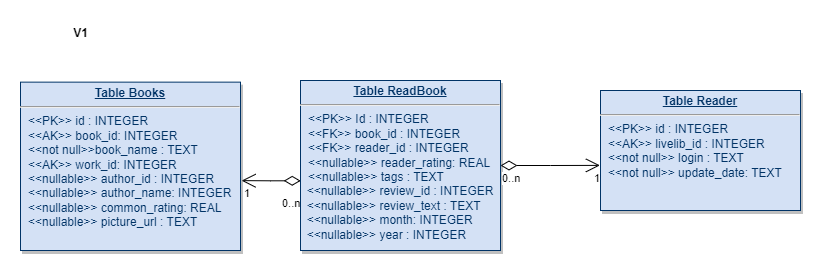

The diagram above was exported from draw.io. Its source (the exported page's mxGraphModel, read from the mxfile embedded in the PNG):
<mxGraphModel dx="1206" dy="817" grid="1" gridSize="10" guides="1" tooltips="1" connect="1" arrows="1" fold="1" page="1" pageScale="1" pageWidth="826" pageHeight="1169" background="none" math="0" shadow="0">
  <root>
    <mxCell id="0" />
    <mxCell id="1" parent="0" />
    <mxCell id="19" value="&lt;p style=&quot;margin: 0px; margin-top: 4px; text-align: center; text-decoration: underline;&quot;&gt;&lt;b&gt;Table Reader&lt;/b&gt;&lt;/p&gt;&lt;hr&gt;&lt;p style=&quot;margin: 0px; margin-left: 8px;&quot;&gt;&amp;lt;&amp;lt;PK&amp;gt;&amp;gt; id : INTEGER&lt;/p&gt;&lt;p style=&quot;margin: 0px; margin-left: 8px;&quot;&gt;&amp;lt;&amp;lt;AK&amp;gt;&amp;gt; livelib_id : INTEGER&lt;/p&gt;&lt;p style=&quot;margin: 0px; margin-left: 8px;&quot;&gt;&amp;lt;&amp;lt;not null&amp;gt;&amp;gt; login : TEXT&lt;/p&gt;&lt;p style=&quot;margin: 0px; margin-left: 8px;&quot;&gt;&amp;lt;&amp;lt;not null&amp;gt;&amp;gt; update_date: TEXT&lt;/p&gt;" style="verticalAlign=top;align=left;overflow=fill;fontSize=12;fontFamily=Helvetica;html=1;strokeColor=#003366;shadow=1;fillColor=#D4E1F5;fontColor=#003366" parent="1" vertex="1">
      <mxGeometry x="590" y="110" width="200" height="120" as="geometry" />
    </mxCell>
    <mxCell id="21" value="&lt;p style=&quot;margin: 0px; margin-top: 4px; text-align: center; text-decoration: underline;&quot;&gt;&lt;b&gt;Table ReadBook&lt;/b&gt;&lt;/p&gt;&lt;hr&gt;&lt;p style=&quot;margin: 0px; margin-left: 8px;&quot;&gt;&amp;lt;&amp;lt;PK&amp;gt;&amp;gt; Id : INTEGER&lt;/p&gt;&lt;p style=&quot;margin: 0px; margin-left: 8px;&quot;&gt;&amp;lt;&amp;lt;FK&amp;gt;&amp;gt; book_id : INTEGER&lt;/p&gt;&lt;p style=&quot;margin: 0px; margin-left: 8px;&quot;&gt;&amp;lt;&amp;lt;FK&amp;gt;&amp;gt; reader_id : INTEGER&lt;/p&gt;&lt;p style=&quot;margin: 0px; margin-left: 8px;&quot;&gt;&amp;lt;&amp;lt;nullable&amp;gt;&amp;gt; reader_rating: REAL&lt;/p&gt;&lt;p style=&quot;margin: 0px; margin-left: 8px;&quot;&gt;&amp;lt;&amp;lt;nullable&amp;gt;&amp;gt; tags : TEXT&lt;/p&gt;&amp;nbsp; &amp;lt;&amp;lt;nullable&amp;gt;&amp;gt;&amp;nbsp;&lt;span style=&quot;background-color: initial;&quot;&gt;review_id : INTEGER&lt;/span&gt;&lt;br&gt;&amp;nbsp; &amp;lt;&amp;lt;nullable&amp;gt;&amp;gt;&amp;nbsp;&lt;span style=&quot;background-color: initial;&quot;&gt;review_text : TEXT&lt;/span&gt;&lt;br&gt;&amp;nbsp; &amp;lt;&amp;lt;nullable&amp;gt;&amp;gt;&amp;nbsp;&lt;span style=&quot;background-color: initial;&quot;&gt;month: INTEGER&lt;/span&gt;&lt;br&gt;&amp;nbsp; &amp;lt;&amp;lt;nullable&amp;gt;&amp;gt;&amp;nbsp;&lt;span style=&quot;background-color: initial;&quot;&gt;year : INTEGER&lt;/span&gt;" style="verticalAlign=top;align=left;overflow=fill;fontSize=12;fontFamily=Helvetica;html=1;strokeColor=#003366;shadow=1;fillColor=#D4E1F5;fontColor=#003366" parent="1" vertex="1">
      <mxGeometry x="290" y="100" width="200" height="170" as="geometry" />
    </mxCell>
    <mxCell id="25" value="&lt;p style=&quot;margin: 0px; margin-top: 4px; text-align: center; text-decoration: underline;&quot;&gt;&lt;b&gt;Table Books&lt;/b&gt;&lt;/p&gt;&lt;hr&gt;&lt;p style=&quot;margin: 0px; margin-left: 8px;&quot;&gt;&amp;lt;&amp;lt;PK&amp;gt;&amp;gt; id : INTEGER&lt;/p&gt;&lt;p style=&quot;margin: 0px; margin-left: 8px;&quot;&gt;&amp;lt;&amp;lt;AK&amp;gt;&amp;gt; book_id: INTEGER&lt;/p&gt;&lt;p style=&quot;margin: 0px; margin-left: 8px;&quot;&gt;&amp;lt;&amp;lt;not null&amp;gt;&amp;gt;book_name : TEXT&lt;/p&gt;&lt;p style=&quot;margin: 0px; margin-left: 8px;&quot;&gt;&amp;lt;&amp;lt;AK&amp;gt;&amp;gt; work_id: INTEGER&lt;/p&gt;&lt;p style=&quot;margin: 0px; margin-left: 8px;&quot;&gt;&amp;lt;&amp;lt;nullable&amp;gt;&amp;gt; author_id : INTEGER&lt;/p&gt;&lt;p style=&quot;margin: 0px; margin-left: 8px;&quot;&gt;&amp;lt;&amp;lt;nullable&amp;gt;&amp;gt; author_name: INTEGER&lt;/p&gt;&lt;p style=&quot;margin: 0px; margin-left: 8px;&quot;&gt;&amp;lt;&amp;lt;nullable&amp;gt;&amp;gt; common_rating: REAL&lt;/p&gt;&lt;p style=&quot;margin: 0px; margin-left: 8px;&quot;&gt;&amp;lt;&amp;lt;nullable&amp;gt;&amp;gt; picture_url : TEXT&lt;/p&gt;" style="verticalAlign=top;align=left;overflow=fill;fontSize=12;fontFamily=Helvetica;html=1;strokeColor=#003366;shadow=1;fillColor=#D4E1F5;fontColor=#003366" parent="1" vertex="1">
      <mxGeometry x="10" y="101.64" width="220" height="168.36" as="geometry" />
    </mxCell>
    <mxCell id="HNd3VmE7eSKfG_HTK6NF-115" value="" style="endArrow=open;html=1;endSize=12;startArrow=diamondThin;startSize=14;startFill=0;edgeStyle=orthogonalEdgeStyle;rounded=0;exitX=0.001;exitY=0.59;exitDx=0;exitDy=0;exitPerimeter=0;entryX=1.005;entryY=0.585;entryDx=0;entryDy=0;entryPerimeter=0;" parent="1" source="21" target="25" edge="1">
      <mxGeometry relative="1" as="geometry">
        <mxPoint x="190" y="240" as="sourcePoint" />
        <mxPoint x="170" y="203" as="targetPoint" />
      </mxGeometry>
    </mxCell>
    <mxCell id="HNd3VmE7eSKfG_HTK6NF-116" value="0..n" style="edgeLabel;resizable=0;html=1;align=left;verticalAlign=top;" parent="HNd3VmE7eSKfG_HTK6NF-115" connectable="0" vertex="1">
      <mxGeometry x="-1" relative="1" as="geometry">
        <mxPoint x="-20" y="10" as="offset" />
      </mxGeometry>
    </mxCell>
    <mxCell id="HNd3VmE7eSKfG_HTK6NF-117" value="1" style="edgeLabel;resizable=0;html=1;align=right;verticalAlign=top;" parent="HNd3VmE7eSKfG_HTK6NF-115" connectable="0" vertex="1">
      <mxGeometry x="1" relative="1" as="geometry">
        <mxPoint x="9" as="offset" />
      </mxGeometry>
    </mxCell>
    <mxCell id="HNd3VmE7eSKfG_HTK6NF-121" value="" style="endArrow=open;html=1;endSize=12;startArrow=diamondThin;startSize=14;startFill=0;edgeStyle=orthogonalEdgeStyle;rounded=0;entryX=-0.003;entryY=0.624;entryDx=0;entryDy=0;exitX=1;exitY=0.5;exitDx=0;exitDy=0;entryPerimeter=0;" parent="1" source="21" target="19" edge="1">
      <mxGeometry relative="1" as="geometry">
        <mxPoint x="490" y="200" as="sourcePoint" />
        <mxPoint x="540" y="200" as="targetPoint" />
      </mxGeometry>
    </mxCell>
    <mxCell id="HNd3VmE7eSKfG_HTK6NF-122" value="0..n" style="edgeLabel;resizable=0;html=1;align=left;verticalAlign=top;" parent="HNd3VmE7eSKfG_HTK6NF-121" connectable="0" vertex="1">
      <mxGeometry x="-1" relative="1" as="geometry" />
    </mxCell>
    <mxCell id="HNd3VmE7eSKfG_HTK6NF-123" value="1" style="edgeLabel;resizable=0;html=1;align=right;verticalAlign=top;" parent="HNd3VmE7eSKfG_HTK6NF-121" connectable="0" vertex="1">
      <mxGeometry x="1" relative="1" as="geometry" />
    </mxCell>
    <mxCell id="HNd3VmE7eSKfG_HTK6NF-124" value="V1" style="text;align=center;fontStyle=1;verticalAlign=middle;spacingLeft=3;spacingRight=3;strokeColor=none;rotatable=0;points=[[0,0.5],[1,0.5]];portConstraint=eastwest;html=1;" parent="1" vertex="1">
      <mxGeometry x="30" y="40" width="80" height="26" as="geometry" />
    </mxCell>
  </root>
</mxGraphModel>